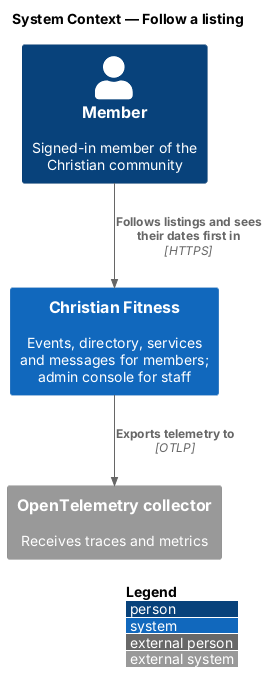

The diagram above was rendered by PlantUML. Its source (embedded in the PNG):
@startuml
!include <C4/C4_Context>
LAYOUT_WITH_LEGEND()
title System Context — Follow a listing

Person(member, "Member", "Signed-in member of the Christian community")
System(cf, "Christian Fitness", "Events, directory, services and messages for members; admin console for staff")
System_Ext(otel, "OpenTelemetry collector", "Receives traces and metrics")
Rel(member, cf, "Follows listings and sees their dates first in", "HTTPS")
Rel(cf, otel, "Exports telemetry to", "OTLP")
@enduml